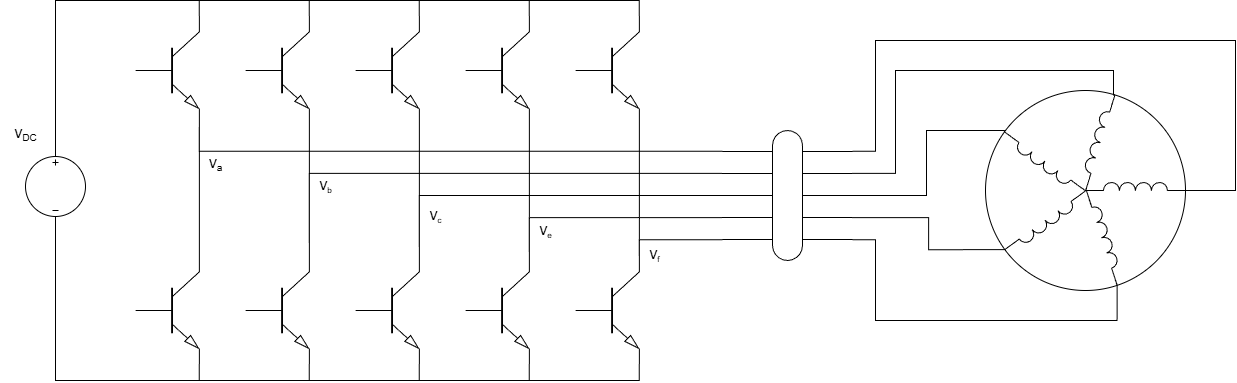

The diagram above was exported from draw.io. Its source (the exported page's mxGraphModel, read from the mxfile embedded in the PNG):
<mxGraphModel dx="2530" dy="824" grid="1" gridSize="10" guides="1" tooltips="1" connect="1" arrows="1" fold="1" page="1" pageScale="1" pageWidth="827" pageHeight="1169" math="0" shadow="0">
  <root>
    <mxCell id="0" />
    <mxCell id="1" parent="0" />
    <mxCell id="Ehb4eD_w52ja49XovVut-26" value="" style="group" vertex="1" connectable="0" parent="1">
      <mxGeometry x="960" y="160" width="200" height="200" as="geometry" />
    </mxCell>
    <mxCell id="Ehb4eD_w52ja49XovVut-25" value="" style="ellipse;whiteSpace=wrap;html=1;" vertex="1" parent="Ehb4eD_w52ja49XovVut-26">
      <mxGeometry width="200" height="200" as="geometry" />
    </mxCell>
    <mxCell id="Ehb4eD_w52ja49XovVut-16" value="" style="pointerEvents=1;verticalLabelPosition=bottom;shadow=0;dashed=0;align=center;html=1;verticalAlign=top;shape=mxgraph.electrical.inductors.inductor_3;" vertex="1" parent="Ehb4eD_w52ja49XovVut-26">
      <mxGeometry x="100" y="92" width="100" height="8" as="geometry" />
    </mxCell>
    <mxCell id="Ehb4eD_w52ja49XovVut-21" value="" style="pointerEvents=1;verticalLabelPosition=bottom;shadow=0;dashed=0;align=center;html=1;verticalAlign=top;shape=mxgraph.electrical.inductors.inductor_3;rotation=287;container=0;" vertex="1" parent="Ehb4eD_w52ja49XovVut-26">
      <mxGeometry x="61" y="47" width="100" height="8" as="geometry" />
    </mxCell>
    <mxCell id="Ehb4eD_w52ja49XovVut-22" value="" style="pointerEvents=1;verticalLabelPosition=bottom;shadow=0;dashed=0;align=center;html=1;verticalAlign=top;shape=mxgraph.electrical.inductors.inductor_3;rotation=216;container=0;" vertex="1" parent="Ehb4eD_w52ja49XovVut-26">
      <mxGeometry x="7" y="70" width="100" height="8" as="geometry" />
    </mxCell>
    <mxCell id="Ehb4eD_w52ja49XovVut-23" value="" style="pointerEvents=1;verticalLabelPosition=bottom;shadow=0;dashed=0;align=center;html=1;verticalAlign=top;shape=mxgraph.electrical.inductors.inductor_3;rotation=144;container=0;" vertex="1" parent="Ehb4eD_w52ja49XovVut-26">
      <mxGeometry x="12" y="129" width="100" height="8" as="geometry" />
    </mxCell>
    <mxCell id="Ehb4eD_w52ja49XovVut-24" value="" style="pointerEvents=1;verticalLabelPosition=bottom;shadow=0;dashed=0;align=center;html=1;verticalAlign=top;shape=mxgraph.electrical.inductors.inductor_3;rotation=72;container=0;" vertex="1" parent="Ehb4eD_w52ja49XovVut-26">
      <mxGeometry x="70" y="142" width="100" height="8" as="geometry" />
    </mxCell>
    <mxCell id="Ehb4eD_w52ja49XovVut-28" value="" style="pointerEvents=1;verticalLabelPosition=bottom;shadow=0;dashed=0;align=center;html=1;verticalAlign=top;shape=mxgraph.electrical.signal_sources.source;aspect=fixed;points=[[0.5,0,0],[1,0.5,0],[0.5,1,0],[0,0.5,0]];elSignalType=dc3;" vertex="1" parent="1">
      <mxGeometry y="226" width="60" height="60" as="geometry" />
    </mxCell>
    <mxCell id="Ehb4eD_w52ja49XovVut-30" value="" style="group" vertex="1" connectable="0" parent="1">
      <mxGeometry x="110" y="330" width="504" height="100" as="geometry" />
    </mxCell>
    <mxCell id="Ehb4eD_w52ja49XovVut-2" value="" style="verticalLabelPosition=bottom;shadow=0;dashed=0;align=center;html=1;verticalAlign=top;shape=mxgraph.electrical.transistors.npn_transistor_5;" vertex="1" parent="Ehb4eD_w52ja49XovVut-30">
      <mxGeometry width="64" height="100" as="geometry" />
    </mxCell>
    <mxCell id="Ehb4eD_w52ja49XovVut-6" value="" style="verticalLabelPosition=bottom;shadow=0;dashed=0;align=center;html=1;verticalAlign=top;shape=mxgraph.electrical.transistors.npn_transistor_5;" vertex="1" parent="Ehb4eD_w52ja49XovVut-30">
      <mxGeometry x="110" width="64" height="100" as="geometry" />
    </mxCell>
    <mxCell id="Ehb4eD_w52ja49XovVut-8" value="" style="verticalLabelPosition=bottom;shadow=0;dashed=0;align=center;html=1;verticalAlign=top;shape=mxgraph.electrical.transistors.npn_transistor_5;" vertex="1" parent="Ehb4eD_w52ja49XovVut-30">
      <mxGeometry x="220" width="64" height="100" as="geometry" />
    </mxCell>
    <mxCell id="Ehb4eD_w52ja49XovVut-12" value="" style="verticalLabelPosition=bottom;shadow=0;dashed=0;align=center;html=1;verticalAlign=top;shape=mxgraph.electrical.transistors.npn_transistor_5;" vertex="1" parent="Ehb4eD_w52ja49XovVut-30">
      <mxGeometry x="330" width="64" height="100" as="geometry" />
    </mxCell>
    <mxCell id="Ehb4eD_w52ja49XovVut-14" value="" style="verticalLabelPosition=bottom;shadow=0;dashed=0;align=center;html=1;verticalAlign=top;shape=mxgraph.electrical.transistors.npn_transistor_5;" vertex="1" parent="Ehb4eD_w52ja49XovVut-30">
      <mxGeometry x="440" width="64" height="100" as="geometry" />
    </mxCell>
    <mxCell id="Ehb4eD_w52ja49XovVut-65" style="edgeStyle=orthogonalEdgeStyle;rounded=0;orthogonalLoop=1;jettySize=auto;html=1;exitX=1;exitY=1;exitDx=0;exitDy=0;exitPerimeter=0;entryX=1;entryY=1;entryDx=0;entryDy=0;entryPerimeter=0;endArrow=none;startFill=0;" edge="1" parent="Ehb4eD_w52ja49XovVut-30" source="Ehb4eD_w52ja49XovVut-6" target="Ehb4eD_w52ja49XovVut-2">
      <mxGeometry relative="1" as="geometry" />
    </mxCell>
    <mxCell id="Ehb4eD_w52ja49XovVut-67" style="edgeStyle=orthogonalEdgeStyle;rounded=0;orthogonalLoop=1;jettySize=auto;html=1;exitX=1;exitY=1;exitDx=0;exitDy=0;exitPerimeter=0;entryX=1;entryY=1;entryDx=0;entryDy=0;entryPerimeter=0;endArrow=none;startFill=0;" edge="1" parent="Ehb4eD_w52ja49XovVut-30" source="Ehb4eD_w52ja49XovVut-8" target="Ehb4eD_w52ja49XovVut-6">
      <mxGeometry relative="1" as="geometry" />
    </mxCell>
    <mxCell id="Ehb4eD_w52ja49XovVut-69" style="edgeStyle=orthogonalEdgeStyle;rounded=0;orthogonalLoop=1;jettySize=auto;html=1;exitX=1;exitY=1;exitDx=0;exitDy=0;exitPerimeter=0;entryX=1;entryY=1;entryDx=0;entryDy=0;entryPerimeter=0;endArrow=none;startFill=0;" edge="1" parent="Ehb4eD_w52ja49XovVut-30" source="Ehb4eD_w52ja49XovVut-12" target="Ehb4eD_w52ja49XovVut-8">
      <mxGeometry relative="1" as="geometry" />
    </mxCell>
    <mxCell id="Ehb4eD_w52ja49XovVut-70" style="edgeStyle=orthogonalEdgeStyle;rounded=0;orthogonalLoop=1;jettySize=auto;html=1;exitX=1;exitY=1;exitDx=0;exitDy=0;exitPerimeter=0;entryX=1;entryY=1;entryDx=0;entryDy=0;entryPerimeter=0;endArrow=none;startFill=0;" edge="1" parent="Ehb4eD_w52ja49XovVut-30" source="Ehb4eD_w52ja49XovVut-14" target="Ehb4eD_w52ja49XovVut-12">
      <mxGeometry relative="1" as="geometry" />
    </mxCell>
    <mxCell id="Ehb4eD_w52ja49XovVut-31" style="edgeStyle=orthogonalEdgeStyle;rounded=0;orthogonalLoop=1;jettySize=auto;html=1;exitX=1;exitY=1;exitDx=0;exitDy=0;exitPerimeter=0;entryX=1;entryY=0;entryDx=0;entryDy=0;entryPerimeter=0;endArrow=none;startFill=0;" edge="1" parent="1" source="Ehb4eD_w52ja49XovVut-1" target="Ehb4eD_w52ja49XovVut-2">
      <mxGeometry relative="1" as="geometry" />
    </mxCell>
    <mxCell id="Ehb4eD_w52ja49XovVut-32" value="" style="group" vertex="1" connectable="0" parent="1">
      <mxGeometry x="110" y="90" width="504" height="136" as="geometry" />
    </mxCell>
    <mxCell id="Ehb4eD_w52ja49XovVut-1" value="" style="verticalLabelPosition=bottom;shadow=0;dashed=0;align=center;html=1;verticalAlign=top;shape=mxgraph.electrical.transistors.npn_transistor_5;" vertex="1" parent="Ehb4eD_w52ja49XovVut-32">
      <mxGeometry width="64" height="100" as="geometry" />
    </mxCell>
    <mxCell id="Ehb4eD_w52ja49XovVut-5" value="" style="verticalLabelPosition=bottom;shadow=0;dashed=0;align=center;html=1;verticalAlign=top;shape=mxgraph.electrical.transistors.npn_transistor_5;" vertex="1" parent="Ehb4eD_w52ja49XovVut-32">
      <mxGeometry x="110" width="64" height="100" as="geometry" />
    </mxCell>
    <mxCell id="Ehb4eD_w52ja49XovVut-7" value="" style="verticalLabelPosition=bottom;shadow=0;dashed=0;align=center;html=1;verticalAlign=top;shape=mxgraph.electrical.transistors.npn_transistor_5;" vertex="1" parent="Ehb4eD_w52ja49XovVut-32">
      <mxGeometry x="220" width="64" height="100" as="geometry" />
    </mxCell>
    <mxCell id="Ehb4eD_w52ja49XovVut-11" value="" style="verticalLabelPosition=bottom;shadow=0;dashed=0;align=center;html=1;verticalAlign=top;shape=mxgraph.electrical.transistors.npn_transistor_5;" vertex="1" parent="Ehb4eD_w52ja49XovVut-32">
      <mxGeometry x="330" width="64" height="100" as="geometry" />
    </mxCell>
    <mxCell id="Ehb4eD_w52ja49XovVut-13" value="" style="verticalLabelPosition=bottom;shadow=0;dashed=0;align=center;html=1;verticalAlign=top;shape=mxgraph.electrical.transistors.npn_transistor_5;" vertex="1" parent="Ehb4eD_w52ja49XovVut-32">
      <mxGeometry x="440" width="64" height="100" as="geometry" />
    </mxCell>
    <mxCell id="Ehb4eD_w52ja49XovVut-57" style="edgeStyle=orthogonalEdgeStyle;rounded=0;orthogonalLoop=1;jettySize=auto;html=1;exitX=1;exitY=0;exitDx=0;exitDy=0;exitPerimeter=0;entryX=1;entryY=0;entryDx=0;entryDy=0;entryPerimeter=0;endArrow=none;startFill=0;" edge="1" parent="Ehb4eD_w52ja49XovVut-32" source="Ehb4eD_w52ja49XovVut-13" target="Ehb4eD_w52ja49XovVut-11">
      <mxGeometry relative="1" as="geometry" />
    </mxCell>
    <mxCell id="Ehb4eD_w52ja49XovVut-58" style="edgeStyle=orthogonalEdgeStyle;rounded=0;orthogonalLoop=1;jettySize=auto;html=1;exitX=1;exitY=0;exitDx=0;exitDy=0;exitPerimeter=0;entryX=1;entryY=0;entryDx=0;entryDy=0;entryPerimeter=0;endArrow=none;startFill=0;" edge="1" parent="Ehb4eD_w52ja49XovVut-32" source="Ehb4eD_w52ja49XovVut-7" target="Ehb4eD_w52ja49XovVut-11">
      <mxGeometry relative="1" as="geometry" />
    </mxCell>
    <mxCell id="Ehb4eD_w52ja49XovVut-61" style="edgeStyle=orthogonalEdgeStyle;rounded=0;orthogonalLoop=1;jettySize=auto;html=1;exitX=1;exitY=0;exitDx=0;exitDy=0;exitPerimeter=0;entryX=1;entryY=0;entryDx=0;entryDy=0;entryPerimeter=0;endArrow=none;startFill=0;" edge="1" parent="Ehb4eD_w52ja49XovVut-32" source="Ehb4eD_w52ja49XovVut-5" target="Ehb4eD_w52ja49XovVut-7">
      <mxGeometry relative="1" as="geometry" />
    </mxCell>
    <mxCell id="Ehb4eD_w52ja49XovVut-62" style="edgeStyle=orthogonalEdgeStyle;rounded=0;orthogonalLoop=1;jettySize=auto;html=1;exitX=1;exitY=0;exitDx=0;exitDy=0;exitPerimeter=0;entryX=1;entryY=0;entryDx=0;entryDy=0;entryPerimeter=0;endArrow=none;startFill=0;" edge="1" parent="Ehb4eD_w52ja49XovVut-32" source="Ehb4eD_w52ja49XovVut-1" target="Ehb4eD_w52ja49XovVut-5">
      <mxGeometry relative="1" as="geometry" />
    </mxCell>
    <mxCell id="Ehb4eD_w52ja49XovVut-33" style="edgeStyle=orthogonalEdgeStyle;rounded=0;orthogonalLoop=1;jettySize=auto;html=1;exitX=1;exitY=1;exitDx=0;exitDy=0;exitPerimeter=0;entryX=1;entryY=0;entryDx=0;entryDy=0;entryPerimeter=0;startArrow=none;startFill=0;endArrow=none;" edge="1" parent="1" source="Ehb4eD_w52ja49XovVut-5" target="Ehb4eD_w52ja49XovVut-6">
      <mxGeometry relative="1" as="geometry" />
    </mxCell>
    <mxCell id="Ehb4eD_w52ja49XovVut-36" value="" style="edgeStyle=none;orthogonalLoop=1;jettySize=auto;html=1;rounded=0;endArrow=none;startFill=0;strokeColor=default;exitX=1;exitY=1;exitDx=0;exitDy=0;exitPerimeter=0;entryX=1;entryY=0;entryDx=0;entryDy=0;entryPerimeter=0;" edge="1" parent="1" source="Ehb4eD_w52ja49XovVut-11" target="Ehb4eD_w52ja49XovVut-12">
      <mxGeometry width="80" relative="1" as="geometry">
        <mxPoint x="530" y="260" as="sourcePoint" />
        <mxPoint x="750" y="320" as="targetPoint" />
        <Array as="points" />
      </mxGeometry>
    </mxCell>
    <mxCell id="Ehb4eD_w52ja49XovVut-37" style="edgeStyle=orthogonalEdgeStyle;rounded=0;orthogonalLoop=1;jettySize=auto;html=1;exitX=1;exitY=1;exitDx=0;exitDy=0;exitPerimeter=0;entryX=1;entryY=0;entryDx=0;entryDy=0;entryPerimeter=0;endArrow=none;startFill=0;" edge="1" parent="1" source="Ehb4eD_w52ja49XovVut-13" target="Ehb4eD_w52ja49XovVut-14">
      <mxGeometry relative="1" as="geometry" />
    </mxCell>
    <mxCell id="Ehb4eD_w52ja49XovVut-55" style="edgeStyle=orthogonalEdgeStyle;rounded=0;orthogonalLoop=1;jettySize=auto;html=1;exitX=1;exitY=0.84;exitDx=0;exitDy=0;exitPerimeter=0;entryX=1;entryY=1;entryDx=0;entryDy=0;entryPerimeter=0;endArrow=none;startFill=0;" edge="1" parent="1" source="Ehb4eD_w52ja49XovVut-40" target="Ehb4eD_w52ja49XovVut-24">
      <mxGeometry relative="1" as="geometry">
        <mxPoint x="850" y="410" as="targetPoint" />
        <Array as="points">
          <mxPoint x="850" y="309" />
          <mxPoint x="850" y="390" />
          <mxPoint x="1092" y="390" />
        </Array>
      </mxGeometry>
    </mxCell>
    <mxCell id="Ehb4eD_w52ja49XovVut-40" value="" style="verticalLabelPosition=bottom;shadow=0;dashed=0;align=center;html=1;verticalAlign=top;shape=mxgraph.electrical.transmission.cable_group;pointerEvents=1;" vertex="1" parent="1">
      <mxGeometry x="697" y="200" width="130" height="130" as="geometry" />
    </mxCell>
    <mxCell id="Ehb4eD_w52ja49XovVut-43" style="edgeStyle=orthogonalEdgeStyle;rounded=0;orthogonalLoop=1;jettySize=auto;html=1;exitX=0;exitY=0.16;exitDx=0;exitDy=0;exitPerimeter=0;entryX=1;entryY=1;entryDx=0;entryDy=0;entryPerimeter=0;endArrow=none;startFill=0;" edge="1" parent="1" source="Ehb4eD_w52ja49XovVut-40" target="Ehb4eD_w52ja49XovVut-1">
      <mxGeometry relative="1" as="geometry" />
    </mxCell>
    <mxCell id="Ehb4eD_w52ja49XovVut-44" style="edgeStyle=orthogonalEdgeStyle;rounded=0;orthogonalLoop=1;jettySize=auto;html=1;exitX=0;exitY=0.33;exitDx=0;exitDy=0;exitPerimeter=0;entryX=1;entryY=0;entryDx=0;entryDy=0;entryPerimeter=0;endArrow=none;startFill=0;" edge="1" parent="1" source="Ehb4eD_w52ja49XovVut-40" target="Ehb4eD_w52ja49XovVut-6">
      <mxGeometry relative="1" as="geometry" />
    </mxCell>
    <mxCell id="Ehb4eD_w52ja49XovVut-45" style="edgeStyle=orthogonalEdgeStyle;rounded=0;orthogonalLoop=1;jettySize=auto;html=1;exitX=0;exitY=0.5;exitDx=0;exitDy=0;exitPerimeter=0;entryX=1;entryY=0;entryDx=0;entryDy=0;entryPerimeter=0;endArrow=none;startFill=0;" edge="1" parent="1" source="Ehb4eD_w52ja49XovVut-40" target="Ehb4eD_w52ja49XovVut-8">
      <mxGeometry relative="1" as="geometry">
        <Array as="points">
          <mxPoint x="394" y="265" />
        </Array>
      </mxGeometry>
    </mxCell>
    <mxCell id="Ehb4eD_w52ja49XovVut-46" style="edgeStyle=orthogonalEdgeStyle;rounded=0;orthogonalLoop=1;jettySize=auto;html=1;exitX=0;exitY=0.67;exitDx=0;exitDy=0;exitPerimeter=0;entryX=1;entryY=0;entryDx=0;entryDy=0;entryPerimeter=0;endArrow=none;startFill=0;" edge="1" parent="1" source="Ehb4eD_w52ja49XovVut-40" target="Ehb4eD_w52ja49XovVut-12">
      <mxGeometry relative="1" as="geometry" />
    </mxCell>
    <mxCell id="Ehb4eD_w52ja49XovVut-47" style="edgeStyle=orthogonalEdgeStyle;rounded=0;orthogonalLoop=1;jettySize=auto;html=1;exitX=0;exitY=0.84;exitDx=0;exitDy=0;exitPerimeter=0;entryX=1;entryY=0;entryDx=0;entryDy=0;entryPerimeter=0;endArrow=none;startFill=0;" edge="1" parent="1" source="Ehb4eD_w52ja49XovVut-40" target="Ehb4eD_w52ja49XovVut-14">
      <mxGeometry relative="1" as="geometry" />
    </mxCell>
    <mxCell id="Ehb4eD_w52ja49XovVut-48" style="edgeStyle=orthogonalEdgeStyle;rounded=0;orthogonalLoop=1;jettySize=auto;html=1;exitX=1;exitY=0.16;exitDx=0;exitDy=0;exitPerimeter=0;entryX=1;entryY=1;entryDx=0;entryDy=0;entryPerimeter=0;endArrow=none;startFill=0;" edge="1" parent="1" source="Ehb4eD_w52ja49XovVut-40" target="Ehb4eD_w52ja49XovVut-16">
      <mxGeometry relative="1" as="geometry">
        <Array as="points">
          <mxPoint x="850" y="221" />
          <mxPoint x="850" y="110" />
          <mxPoint x="1210" y="110" />
          <mxPoint x="1210" y="260" />
        </Array>
      </mxGeometry>
    </mxCell>
    <mxCell id="Ehb4eD_w52ja49XovVut-52" style="edgeStyle=orthogonalEdgeStyle;rounded=0;orthogonalLoop=1;jettySize=auto;html=1;exitX=1;exitY=0.33;exitDx=0;exitDy=0;exitPerimeter=0;entryX=1;entryY=1;entryDx=0;entryDy=0;entryPerimeter=0;endArrow=none;startFill=0;" edge="1" parent="1" source="Ehb4eD_w52ja49XovVut-40" target="Ehb4eD_w52ja49XovVut-21">
      <mxGeometry relative="1" as="geometry">
        <Array as="points">
          <mxPoint x="870" y="243" />
          <mxPoint x="870" y="140" />
          <mxPoint x="1088" y="140" />
          <mxPoint x="1088" y="164" />
        </Array>
      </mxGeometry>
    </mxCell>
    <mxCell id="Ehb4eD_w52ja49XovVut-53" style="edgeStyle=orthogonalEdgeStyle;rounded=0;orthogonalLoop=1;jettySize=auto;html=1;exitX=1;exitY=0.5;exitDx=0;exitDy=0;exitPerimeter=0;entryX=1;entryY=1;entryDx=0;entryDy=0;entryPerimeter=0;endArrow=none;startFill=0;" edge="1" parent="1" source="Ehb4eD_w52ja49XovVut-40" target="Ehb4eD_w52ja49XovVut-22">
      <mxGeometry relative="1" as="geometry">
        <Array as="points">
          <mxPoint x="901" y="265" />
          <mxPoint x="901" y="200" />
          <mxPoint x="979" y="200" />
        </Array>
      </mxGeometry>
    </mxCell>
    <mxCell id="Ehb4eD_w52ja49XovVut-54" style="edgeStyle=orthogonalEdgeStyle;rounded=0;orthogonalLoop=1;jettySize=auto;html=1;exitX=1;exitY=1;exitDx=0;exitDy=0;exitPerimeter=0;entryX=1;entryY=0.67;entryDx=0;entryDy=0;entryPerimeter=0;endArrow=none;startFill=0;" edge="1" parent="1" source="Ehb4eD_w52ja49XovVut-23" target="Ehb4eD_w52ja49XovVut-40">
      <mxGeometry relative="1" as="geometry" />
    </mxCell>
    <mxCell id="Ehb4eD_w52ja49XovVut-35" style="edgeStyle=orthogonalEdgeStyle;rounded=0;orthogonalLoop=1;jettySize=auto;html=1;exitX=1;exitY=1;exitDx=0;exitDy=0;exitPerimeter=0;entryX=1;entryY=0;entryDx=0;entryDy=0;entryPerimeter=0;endArrow=none;startFill=0;" edge="1" parent="1" source="Ehb4eD_w52ja49XovVut-7" target="Ehb4eD_w52ja49XovVut-8">
      <mxGeometry relative="1" as="geometry">
        <mxPoint x="394.0344827586207" y="299.9999999999999" as="targetPoint" />
      </mxGeometry>
    </mxCell>
    <mxCell id="Ehb4eD_w52ja49XovVut-63" style="edgeStyle=orthogonalEdgeStyle;rounded=0;orthogonalLoop=1;jettySize=auto;html=1;exitX=0.5;exitY=0;exitDx=0;exitDy=0;exitPerimeter=0;entryX=1;entryY=0;entryDx=0;entryDy=0;entryPerimeter=0;endArrow=none;startFill=0;" edge="1" parent="1" source="Ehb4eD_w52ja49XovVut-28" target="Ehb4eD_w52ja49XovVut-1">
      <mxGeometry relative="1" as="geometry" />
    </mxCell>
    <mxCell id="Ehb4eD_w52ja49XovVut-64" style="edgeStyle=orthogonalEdgeStyle;rounded=0;orthogonalLoop=1;jettySize=auto;html=1;exitX=0.5;exitY=1;exitDx=0;exitDy=0;exitPerimeter=0;entryX=1;entryY=1;entryDx=0;entryDy=0;entryPerimeter=0;endArrow=none;startFill=0;" edge="1" parent="1" source="Ehb4eD_w52ja49XovVut-28" target="Ehb4eD_w52ja49XovVut-2">
      <mxGeometry relative="1" as="geometry" />
    </mxCell>
    <mxCell id="Ehb4eD_w52ja49XovVut-71" value="V&lt;sub&gt;DC&lt;/sub&gt;" style="text;html=1;align=center;verticalAlign=middle;resizable=0;points=[];autosize=1;strokeColor=none;fillColor=none;" vertex="1" parent="1">
      <mxGeometry x="-25" y="190" width="50" height="30" as="geometry" />
    </mxCell>
    <mxCell id="Ehb4eD_w52ja49XovVut-73" value="V&lt;span style=&quot;font-size: 10px;&quot;&gt;&lt;sub&gt;b&lt;/sub&gt;&lt;/span&gt;" style="text;html=1;align=center;verticalAlign=middle;resizable=0;points=[];autosize=1;strokeColor=none;fillColor=none;" vertex="1" parent="1">
      <mxGeometry x="280" y="241" width="40" height="30" as="geometry" />
    </mxCell>
    <mxCell id="Ehb4eD_w52ja49XovVut-74" value="V&lt;span style=&quot;font-size: 10px;&quot;&gt;&lt;sub&gt;c&lt;/sub&gt;&lt;/span&gt;" style="text;html=1;align=center;verticalAlign=middle;resizable=0;points=[];autosize=1;strokeColor=none;fillColor=none;" vertex="1" parent="1">
      <mxGeometry x="390" y="271" width="40" height="30" as="geometry" />
    </mxCell>
    <mxCell id="Ehb4eD_w52ja49XovVut-75" value="V&lt;span style=&quot;font-size: 10px;&quot;&gt;&lt;sub&gt;e&lt;/sub&gt;&lt;/span&gt;" style="text;html=1;align=center;verticalAlign=middle;resizable=0;points=[];autosize=1;strokeColor=none;fillColor=none;" vertex="1" parent="1">
      <mxGeometry x="500" y="286" width="40" height="30" as="geometry" />
    </mxCell>
    <mxCell id="Ehb4eD_w52ja49XovVut-76" value="V&lt;span style=&quot;font-size: 10px;&quot;&gt;&lt;sub&gt;f&lt;/sub&gt;&lt;/span&gt;" style="text;html=1;align=center;verticalAlign=middle;resizable=0;points=[];autosize=1;strokeColor=none;fillColor=none;" vertex="1" parent="1">
      <mxGeometry x="614" y="310" width="30" height="30" as="geometry" />
    </mxCell>
    <mxCell id="Ehb4eD_w52ja49XovVut-72" value="V&lt;sub&gt;a&lt;/sub&gt;" style="text;html=1;align=center;verticalAlign=middle;resizable=0;points=[];autosize=1;strokeColor=none;fillColor=none;" vertex="1" parent="1">
      <mxGeometry x="170" y="220" width="40" height="30" as="geometry" />
    </mxCell>
  </root>
</mxGraphModel>